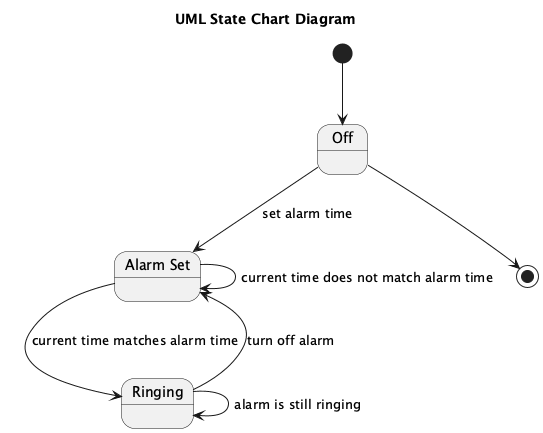

The diagram above was rendered by PlantUML. Its source (embedded in the PNG):
@startuml
title UML State Chart Diagram

state "Off" as Off
state "Alarm Set" as AlarmSet
state "Ringing" as Ringing

[*] --> Off

Off --> [*]

Off --> AlarmSet : set alarm time
AlarmSet --> Ringing : current time matches alarm time
Ringing --> AlarmSet : turn off alarm

AlarmSet --> AlarmSet : current time does not match alarm time
Ringing --> Ringing : alarm is still ringing
@enduml